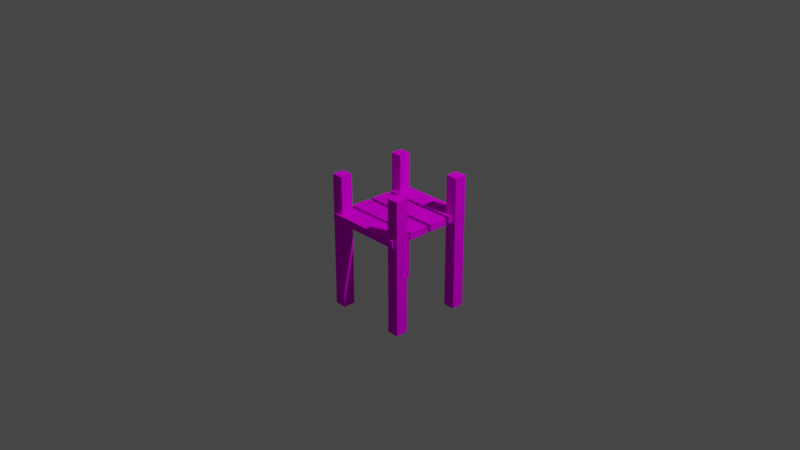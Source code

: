 # Source: Bridge.blend  (saved by Blender 2.91.10; exported with 4.5.12 LTS)
import bpy
from mathutils import Matrix  # noqa: F401  (used for matrix-valued properties, if any)

bpy.ops.wm.read_factory_settings(use_empty=True)
scene = bpy.context.scene
scene.name = 'Scene'

# ---- collections
col_collection = bpy.data.collections.new('Collection'); scene.collection.children.link(col_collection)

# ---- images (referenced by path relative to the original .blend; pixels are not part of the script)
import os
ASSET_DIR = os.environ.get("B2B_ASSET_DIR", "")  # directory of the original .blend (textures are referenced by path, not embedded)
HERE = os.path.dirname(os.path.abspath(__file__))  # packed textures are extracted next to this script under _unpacked/

def load_image(name, relpath, width, height, colorspace="sRGB"):
    """Load a texture the original file referenced (path relative to the .blend, or extracted next to this script)."""
    p = next((c for c in (os.path.join(HERE, relpath), os.path.join(ASSET_DIR, relpath)) if relpath and os.path.exists(c)), "")
    if p:
        img = bpy.data.images.load(p, check_existing=True)
        img.name = name
    else:  # same state as the original file: an image datablock whose file is absent (Cycles renders it pink)
        img = bpy.data.images.new(name, width, height)
        img.source = "FILE"
        img.filepath = "//" + (relpath or name)
    img.colorspace_settings.name = colorspace
    return img
img_palette128_png = load_image('Palette128.png', 'Palette128.png', 1024, 1024, 'sRGB')

# ---- materials (node trees are filled in below, after node groups)
mat_palette = bpy.data.materials.new('Palette')
mat_palette.use_transparent_shadow = False

# ---- material node trees
mat_palette.use_nodes = True; mat_palette.node_tree.nodes.clear()
_N = mat_palette.node_tree.nodes; _L = mat_palette.node_tree.links
n0 = _N.new('ShaderNodeOutputMaterial'); n0.name = 'Material Output'; n0.location = (300, 300)
n1 = _N.new('ShaderNodeTexImage'); n1.name = 'Image Texture'; n1.location = (-144, 723)
n1.image = img_palette128_png
n2 = _N.new('ShaderNodeBsdfDiffuse'); n2.name = 'Diffuse BSDF'; n2.location = (121, 408)
_L.new(n1.outputs[0], n2.inputs[0])
_L.new(n2.outputs[0], n0.inputs[0])
n0.is_active_output = True

# ---- world
world_world = bpy.data.worlds.new('World'); scene.world = world_world
world_world.use_nodes = True; world_world.node_tree.nodes.clear()
_N = world_world.node_tree.nodes; _L = world_world.node_tree.links
n0 = _N.new('ShaderNodeOutputWorld'); n0.name = 'World Output'; n0.location = (300, 300)
n1 = _N.new('ShaderNodeBackground'); n1.name = 'Background'; n1.location = (10, 300)
n1.inputs[0].default_value = (0.05088, 0.05088, 0.05088, 1.0)
_L.new(n1.outputs[0], n0.inputs[0])
n0.is_active_output = True
world_world.color = (0.05088, 0.05088, 0.05088)
world_world.use_sun_shadow = False
world_world.sun_shadow_jitter_overblur = 0.0

# ---- cameras
cam_camera = bpy.data.cameras.new('Camera')
cam_camera.clip_end = 100.0
cam_camera.ortho_scale = 7.314

# ---- lights
light_light = bpy.data.lights.new('Light', 'POINT')
light_light.transmission_factor = 0.0
light_light.energy = 1000.0
light_light.shadow_soft_size = 0.1
light_light.shadow_maximum_resolution = 0.006
light_light.use_absolute_resolution = True

# ---- meshes
me_cube_001 = bpy.data.meshes.new('Cube.001')
me_cube_001.from_pydata([(-0.4297, -0.5, 0.0), (-0.4297, -0.5, 0.08005), (-0.4297, -0.2848, 0.0), (-0.4297, -0.2848, 0.08005), (0.4297, -0.5, 0.0), (0.4297, -0.5, 0.08005), (0.4297, -0.2848, 0.0), (0.4297, -0.2848, 0.08005), (0.4297, -0.2848, 0.08005), (0.4297, -0.2848, 0.0), (0.4297, -0.5, 0.0), (0.4297, -0.5, 0.08005)], [], [(0, 1, 3, 2), (2, 3, 7, 6), (5, 4, 10, 11), (4, 5, 1, 0), (2, 6, 4, 0), (7, 3, 1, 5), (9, 8, 11, 10), (4, 6, 9, 10), (7, 5, 11, 8), (6, 7, 8, 9)])
_uv = me_cube_001.uv_layers.new(name='UVMap')
_uv.uv.foreach_set('vector', [0.3321, 0.4432, 0.3416, 0.4432, 0.3416, 0.4494, 0.3321, 0.4494, 0.2802, 0.4215, 0.2896, 0.4215, 0.2896, 0.4277, 0.2802, 0.4277, 0.2896, 0.4339, 0.2802, 0.4339, 0.2802, 0.4339, 0.2896, 0.4339, 0.2802, 0.4339, 0.2896, 0.4339, 0.2896, 0.44, 0.2802, 0.44, 0.2708, 0.4277, 0.2802, 0.4277, 0.2802, 0.4339, 0.2708, 0.4339, 0.2748, 0.4263, 0.2842, 0.4263, 0.2842, 0.4325, 0.2748, 0.4325, 0.3321, 0.4556, 0.3416, 0.4556, 0.3416, 0.4618, 0.3321, 0.4618, 0.2802, 0.4339, 0.2802, 0.4277, 0.2802, 0.4277, 0.2802, 0.4339, 0.2748, 0.4263, 0.2748, 0.4325, 0.2748, 0.4325, 0.2748, 0.4263, 0.2802, 0.4277, 0.2896, 0.4277, 0.2896, 0.4277, 0.2802, 0.4277])
me_cube_001.materials.append(mat_palette)
me_cube_001.use_remesh_fix_poles = True
me_cube_001.use_remesh_preserve_attributes = False
me_cube_001.use_mirror_vertex_groups = False
me_cube_001.update()
me_cube_002 = bpy.data.meshes.new('Cube.002')
me_cube_002.from_pydata([(-0.3711, -0.09296, -0.1332), (-0.3711, -0.09296, 0.0658), (-0.3711, 0.09296, -0.1332), (-0.3711, 0.09296, 0.0658), (0.3711, -0.09296, -0.1332), (0.3711, -0.09296, 0.0658), (0.3711, 0.09296, -0.1332), (0.3711, 0.09296, 0.0658)], [], [(0, 1, 3, 2), (2, 3, 7, 6), (6, 7, 5, 4), (4, 5, 1, 0), (2, 6, 4, 0), (7, 3, 1, 5)])
_uv = me_cube_002.uv_layers.new(name='UVMap')
_uv.uv.foreach_set('vector', [0.2763, 0.4231, 0.2857, 0.4231, 0.2857, 0.4293, 0.2763, 0.4293, 0.2763, 0.4293, 0.2857, 0.4293, 0.2857, 0.4354, 0.2763, 0.4354, 0.2763, 0.4354, 0.2857, 0.4354, 0.2857, 0.4416, 0.2763, 0.4416, 0.2763, 0.4416, 0.2857, 0.4416, 0.2857, 0.4478, 0.2763, 0.4478, 0.2669, 0.4354, 0.2763, 0.4354, 0.2763, 0.4416, 0.2669, 0.4416, 0.3384, 0.4294, 0.3478, 0.4294, 0.3478, 0.4356, 0.3384, 0.4356])
me_cube_002.materials.append(mat_palette)
me_cube_002.use_remesh_fix_poles = True
me_cube_002.use_remesh_preserve_attributes = False
me_cube_002.use_mirror_vertex_groups = False
me_cube_002.update()

# ---- objects
ob_light = bpy.data.objects.new('Light', light_light)
ob_camera = bpy.data.objects.new('Camera', cam_camera)
ob_cube = bpy.data.objects.new('Cube', me_cube_001)
ob_cube_001 = bpy.data.objects.new('Cube.001', me_cube_001)
ob_cube_002 = bpy.data.objects.new('Cube.002', me_cube_001)
ob_cube_003 = bpy.data.objects.new('Cube.003', me_cube_001)
ob_cube_004 = bpy.data.objects.new('Cube.004', me_cube_002)
ob_cube_005 = bpy.data.objects.new('Cube.005', me_cube_002)
ob_cube_006 = bpy.data.objects.new('Cube.006', me_cube_002)
ob_cube_007 = bpy.data.objects.new('Cube.007', me_cube_002)

# ---- transforms, parenting, visibility, modifiers, constraints
ob_light.location = (4.076, 1.005, 5.904)
ob_light.rotation_euler = (0.6503, 0.05522, 1.866)
ob_light.lock_rotations_4d = False
ob_light.empty_display_type = 'ARROWS'
ob_light.color = (0.0, 0.0, 0.0, 0.0)
ob_light.lineart.crease_threshold = 0.0
ob_camera.location = (7.359, -6.926, 4.958)
ob_camera.rotation_euler = (1.109, 0.0, 0.8149)
ob_camera.lock_rotations_4d = False
ob_camera.empty_display_type = 'ARROWS'
ob_camera.color = (0.0, 0.0, 0.0, 0.0)
ob_camera.display_type = 'WIRE'
ob_camera.lineart.crease_threshold = 0.0
ob_cube.location = (0.0, 0.0, 0.0)
ob_cube.lineart.crease_threshold = 0.0
ob_cube_001.location = (-0.004627, 0.2559, 0.0004801)
ob_cube_001.lineart.crease_threshold = 0.0
ob_cube_002.location = (0.0, 0.5188, 0.0)
ob_cube_002.lineart.crease_threshold = 0.0
ob_cube_003.location = (0.0, 0.778, 0.0)
ob_cube_003.lineart.crease_threshold = 0.0
ob_cube_004.location = (0.4, 0.4, 0.0)
ob_cube_004.scale = (0.1735, 0.7218, 7.44)
ob_cube_004.lineart.crease_threshold = 0.0
ob_cube_005.location = (-0.4, 0.4, 0.0)
ob_cube_005.scale = (0.1735, 0.7218, 7.44)
ob_cube_005.lineart.crease_threshold = 0.0
ob_cube_006.location = (0.4, -0.4, 0.0)
ob_cube_006.scale = (0.1735, 0.7218, 7.44)
ob_cube_006.lineart.crease_threshold = 0.0
ob_cube_007.location = (-0.4, -0.4, 0.0)
ob_cube_007.scale = (0.1735, 0.7218, 7.44)
ob_cube_007.lineart.crease_threshold = 0.0

# ---- collection membership
col_collection.objects.link(ob_light)
col_collection.objects.link(ob_camera)
col_collection.objects.link(ob_cube)
col_collection.objects.link(ob_cube_001)
col_collection.objects.link(ob_cube_002)
col_collection.objects.link(ob_cube_003)
col_collection.objects.link(ob_cube_004)
col_collection.objects.link(ob_cube_005)
col_collection.objects.link(ob_cube_006)
col_collection.objects.link(ob_cube_007)

# ---- scene / render settings (as saved in the file)
scene.camera = ob_camera
scene.frame_start = 1; scene.frame_end = 250; scene.frame_set(1)
scene.render.engine = 'BLENDER_EEVEE_NEXT'
scene.cycles.use_denoising = False
scene.cycles.samples = 128
scene.cycles.sampling_pattern = 'TABULATED_SOBOL'
scene.cycles.use_adaptive_sampling = False
scene.cycles.use_light_tree = False
scene.view_settings.view_transform = 'Filmic'
bpy.context.view_layer.update()
